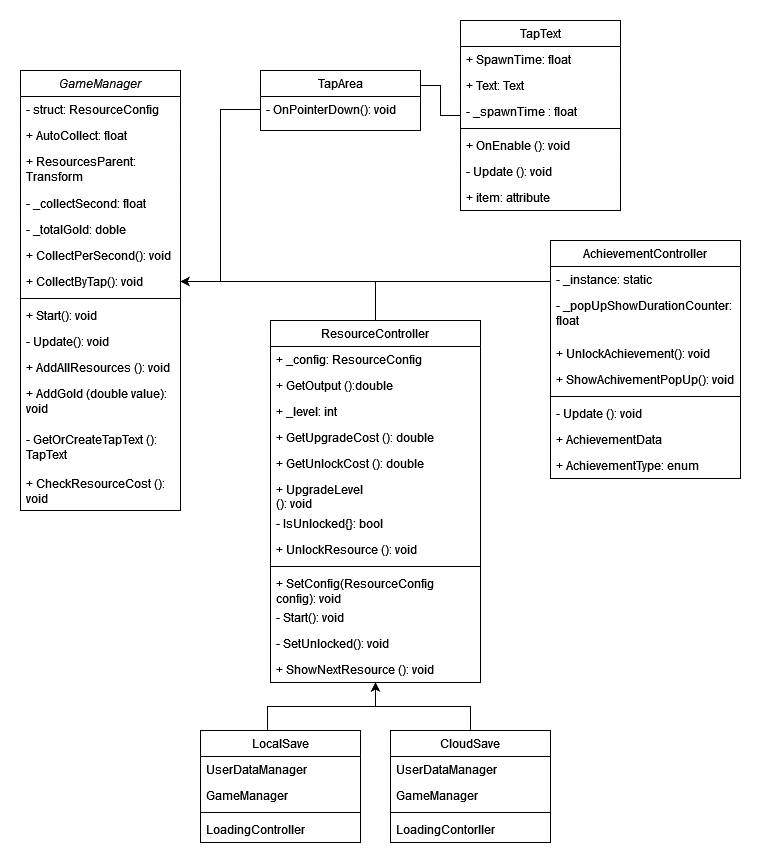

The diagram above was exported from draw.io. Its source (the exported page's mxGraphModel, read from the mxfile embedded in the PNG):
<mxGraphModel dx="782" dy="1599" grid="1" gridSize="10" guides="1" tooltips="1" connect="1" arrows="1" fold="1" page="1" pageScale="1" pageWidth="827" pageHeight="1169" math="0" shadow="0">
  <root>
    <mxCell id="WIyWlLk6GJQsqaUBKTNV-0" />
    <mxCell id="WIyWlLk6GJQsqaUBKTNV-1" parent="WIyWlLk6GJQsqaUBKTNV-0" />
    <mxCell id="zkfFHV4jXpPFQw0GAbJ--0" value="GameManager" style="swimlane;fontStyle=2;align=center;verticalAlign=top;childLayout=stackLayout;horizontal=1;startSize=26;horizontalStack=0;resizeParent=1;resizeLast=0;collapsible=1;marginBottom=0;rounded=0;shadow=0;strokeWidth=1;" parent="WIyWlLk6GJQsqaUBKTNV-1" vertex="1">
      <mxGeometry x="50" y="20" width="160" height="440" as="geometry">
        <mxRectangle x="230" y="140" width="160" height="26" as="alternateBounds" />
      </mxGeometry>
    </mxCell>
    <mxCell id="_Rykzr7yg12XNRCgFeTN-0" value="- struct: ResourceConfig" style="text;strokeColor=none;fillColor=none;align=left;verticalAlign=top;spacingLeft=4;spacingRight=4;overflow=hidden;rotatable=0;points=[[0,0.5],[1,0.5]];portConstraint=eastwest;" vertex="1" parent="zkfFHV4jXpPFQw0GAbJ--0">
      <mxGeometry y="26" width="160" height="26" as="geometry" />
    </mxCell>
    <mxCell id="_Rykzr7yg12XNRCgFeTN-1" value="+ AutoCollect: float&#10;" style="text;strokeColor=none;fillColor=none;align=left;verticalAlign=top;spacingLeft=4;spacingRight=4;overflow=hidden;rotatable=0;points=[[0,0.5],[1,0.5]];portConstraint=eastwest;" vertex="1" parent="zkfFHV4jXpPFQw0GAbJ--0">
      <mxGeometry y="52" width="160" height="26" as="geometry" />
    </mxCell>
    <mxCell id="_Rykzr7yg12XNRCgFeTN-15" value="+ ResourcesParent: Transform" style="text;strokeColor=none;fillColor=none;align=left;verticalAlign=top;spacingLeft=4;spacingRight=4;overflow=hidden;rotatable=0;points=[[0,0.5],[1,0.5]];portConstraint=eastwest;whiteSpace=wrap;" vertex="1" parent="zkfFHV4jXpPFQw0GAbJ--0">
      <mxGeometry y="78" width="160" height="42" as="geometry" />
    </mxCell>
    <mxCell id="_Rykzr7yg12XNRCgFeTN-16" value="- _collectSecond: float" style="text;strokeColor=none;fillColor=none;align=left;verticalAlign=top;spacingLeft=4;spacingRight=4;overflow=hidden;rotatable=0;points=[[0,0.5],[1,0.5]];portConstraint=eastwest;" vertex="1" parent="zkfFHV4jXpPFQw0GAbJ--0">
      <mxGeometry y="120" width="160" height="26" as="geometry" />
    </mxCell>
    <mxCell id="_Rykzr7yg12XNRCgFeTN-17" value="- _totalGold: doble" style="text;strokeColor=none;fillColor=none;align=left;verticalAlign=top;spacingLeft=4;spacingRight=4;overflow=hidden;rotatable=0;points=[[0,0.5],[1,0.5]];portConstraint=eastwest;" vertex="1" parent="zkfFHV4jXpPFQw0GAbJ--0">
      <mxGeometry y="146" width="160" height="26" as="geometry" />
    </mxCell>
    <mxCell id="_Rykzr7yg12XNRCgFeTN-19" value="+ CollectPerSecond(): void&#10;" style="text;strokeColor=none;fillColor=none;align=left;verticalAlign=top;spacingLeft=4;spacingRight=4;overflow=hidden;rotatable=0;points=[[0,0.5],[1,0.5]];portConstraint=eastwest;" vertex="1" parent="zkfFHV4jXpPFQw0GAbJ--0">
      <mxGeometry y="172" width="160" height="26" as="geometry" />
    </mxCell>
    <mxCell id="_Rykzr7yg12XNRCgFeTN-26" value="+ CollectByTap(): void&#10;" style="text;strokeColor=none;fillColor=none;align=left;verticalAlign=top;spacingLeft=4;spacingRight=4;overflow=hidden;rotatable=0;points=[[0,0.5],[1,0.5]];portConstraint=eastwest;" vertex="1" parent="zkfFHV4jXpPFQw0GAbJ--0">
      <mxGeometry y="198" width="160" height="26" as="geometry" />
    </mxCell>
    <mxCell id="_Rykzr7yg12XNRCgFeTN-4" value="" style="line;strokeWidth=1;fillColor=none;align=left;verticalAlign=middle;spacingTop=-1;spacingLeft=3;spacingRight=3;rotatable=0;labelPosition=right;points=[];portConstraint=eastwest;" vertex="1" parent="zkfFHV4jXpPFQw0GAbJ--0">
      <mxGeometry y="224" width="160" height="8" as="geometry" />
    </mxCell>
    <mxCell id="_Rykzr7yg12XNRCgFeTN-6" value="+ Start(): void" style="text;strokeColor=none;fillColor=none;align=left;verticalAlign=top;spacingLeft=4;spacingRight=4;overflow=hidden;rotatable=0;points=[[0,0.5],[1,0.5]];portConstraint=eastwest;" vertex="1" parent="zkfFHV4jXpPFQw0GAbJ--0">
      <mxGeometry y="232" width="160" height="26" as="geometry" />
    </mxCell>
    <mxCell id="_Rykzr7yg12XNRCgFeTN-5" value="- Update(): void" style="text;strokeColor=none;fillColor=none;align=left;verticalAlign=top;spacingLeft=4;spacingRight=4;overflow=hidden;rotatable=0;points=[[0,0.5],[1,0.5]];portConstraint=eastwest;" vertex="1" parent="zkfFHV4jXpPFQw0GAbJ--0">
      <mxGeometry y="258" width="160" height="26" as="geometry" />
    </mxCell>
    <mxCell id="_Rykzr7yg12XNRCgFeTN-18" value="+ AddAllResources (): void&#10;" style="text;strokeColor=none;fillColor=none;align=left;verticalAlign=top;spacingLeft=4;spacingRight=4;overflow=hidden;rotatable=0;points=[[0,0.5],[1,0.5]];portConstraint=eastwest;" vertex="1" parent="zkfFHV4jXpPFQw0GAbJ--0">
      <mxGeometry y="284" width="160" height="26" as="geometry" />
    </mxCell>
    <mxCell id="_Rykzr7yg12XNRCgFeTN-20" value="+ AddGold (double value): void&#10;" style="text;strokeColor=none;fillColor=none;align=left;verticalAlign=top;spacingLeft=4;spacingRight=4;overflow=hidden;rotatable=0;points=[[0,0.5],[1,0.5]];portConstraint=eastwest;whiteSpace=wrap;" vertex="1" parent="zkfFHV4jXpPFQw0GAbJ--0">
      <mxGeometry y="310" width="160" height="46" as="geometry" />
    </mxCell>
    <mxCell id="_Rykzr7yg12XNRCgFeTN-27" value="- GetOrCreateTapText (): TapText&#10;" style="text;strokeColor=none;fillColor=none;align=left;verticalAlign=top;spacingLeft=4;spacingRight=4;overflow=hidden;rotatable=0;points=[[0,0.5],[1,0.5]];portConstraint=eastwest;whiteSpace=wrap;" vertex="1" parent="zkfFHV4jXpPFQw0GAbJ--0">
      <mxGeometry y="356" width="160" height="44" as="geometry" />
    </mxCell>
    <mxCell id="_Rykzr7yg12XNRCgFeTN-39" value="+ CheckResourceCost (): void&#10;" style="text;strokeColor=none;fillColor=none;align=left;verticalAlign=top;spacingLeft=4;spacingRight=4;overflow=hidden;rotatable=0;points=[[0,0.5],[1,0.5]];portConstraint=eastwest;whiteSpace=wrap;" vertex="1" parent="zkfFHV4jXpPFQw0GAbJ--0">
      <mxGeometry y="400" width="160" height="40" as="geometry" />
    </mxCell>
    <mxCell id="_Rykzr7yg12XNRCgFeTN-13" style="edgeStyle=orthogonalEdgeStyle;rounded=0;orthogonalLoop=1;jettySize=auto;html=1;exitX=0.419;exitY=0;exitDx=0;exitDy=0;exitPerimeter=0;entryX=0.5;entryY=1;entryDx=0;entryDy=0;" edge="1" parent="WIyWlLk6GJQsqaUBKTNV-1" source="zkfFHV4jXpPFQw0GAbJ--6" target="eNWepSKH3F9QdyMz1iJa-0">
      <mxGeometry relative="1" as="geometry">
        <mxPoint x="400" y="440" as="targetPoint" />
      </mxGeometry>
    </mxCell>
    <mxCell id="zkfFHV4jXpPFQw0GAbJ--6" value="LocalSave" style="swimlane;fontStyle=0;align=center;verticalAlign=top;childLayout=stackLayout;horizontal=1;startSize=26;horizontalStack=0;resizeParent=1;resizeLast=0;collapsible=1;marginBottom=0;rounded=0;shadow=0;strokeWidth=1;" parent="WIyWlLk6GJQsqaUBKTNV-1" vertex="1">
      <mxGeometry x="230" y="680" width="160" height="112" as="geometry">
        <mxRectangle x="-40" y="440" width="160" height="26" as="alternateBounds" />
      </mxGeometry>
    </mxCell>
    <mxCell id="zkfFHV4jXpPFQw0GAbJ--7" value="UserDataManager" style="text;align=left;verticalAlign=top;spacingLeft=4;spacingRight=4;overflow=hidden;rotatable=0;points=[[0,0.5],[1,0.5]];portConstraint=eastwest;" parent="zkfFHV4jXpPFQw0GAbJ--6" vertex="1">
      <mxGeometry y="26" width="160" height="26" as="geometry" />
    </mxCell>
    <mxCell id="zkfFHV4jXpPFQw0GAbJ--8" value="GameManager" style="text;align=left;verticalAlign=top;spacingLeft=4;spacingRight=4;overflow=hidden;rotatable=0;points=[[0,0.5],[1,0.5]];portConstraint=eastwest;rounded=0;shadow=0;html=0;" parent="zkfFHV4jXpPFQw0GAbJ--6" vertex="1">
      <mxGeometry y="52" width="160" height="26" as="geometry" />
    </mxCell>
    <mxCell id="zkfFHV4jXpPFQw0GAbJ--9" value="" style="line;html=1;strokeWidth=1;align=left;verticalAlign=middle;spacingTop=-1;spacingLeft=3;spacingRight=3;rotatable=0;labelPosition=right;points=[];portConstraint=eastwest;" parent="zkfFHV4jXpPFQw0GAbJ--6" vertex="1">
      <mxGeometry y="78" width="160" height="8" as="geometry" />
    </mxCell>
    <mxCell id="zkfFHV4jXpPFQw0GAbJ--11" value="LoadingController" style="text;align=left;verticalAlign=top;spacingLeft=4;spacingRight=4;overflow=hidden;rotatable=0;points=[[0,0.5],[1,0.5]];portConstraint=eastwest;" parent="zkfFHV4jXpPFQw0GAbJ--6" vertex="1">
      <mxGeometry y="86" width="160" height="26" as="geometry" />
    </mxCell>
    <mxCell id="_Rykzr7yg12XNRCgFeTN-14" style="edgeStyle=orthogonalEdgeStyle;rounded=0;orthogonalLoop=1;jettySize=auto;html=1;exitX=0.5;exitY=0;exitDx=0;exitDy=0;entryX=0.5;entryY=1;entryDx=0;entryDy=0;" edge="1" parent="WIyWlLk6GJQsqaUBKTNV-1" source="zkfFHV4jXpPFQw0GAbJ--13" target="eNWepSKH3F9QdyMz1iJa-0">
      <mxGeometry relative="1" as="geometry">
        <mxPoint x="400" y="440" as="targetPoint" />
      </mxGeometry>
    </mxCell>
    <mxCell id="zkfFHV4jXpPFQw0GAbJ--13" value="CloudSave" style="swimlane;fontStyle=0;align=center;verticalAlign=top;childLayout=stackLayout;horizontal=1;startSize=26;horizontalStack=0;resizeParent=1;resizeLast=0;collapsible=1;marginBottom=0;rounded=0;shadow=0;strokeWidth=1;" parent="WIyWlLk6GJQsqaUBKTNV-1" vertex="1">
      <mxGeometry x="420" y="680" width="160" height="112" as="geometry">
        <mxRectangle x="150" y="440" width="170" height="26" as="alternateBounds" />
      </mxGeometry>
    </mxCell>
    <mxCell id="zkfFHV4jXpPFQw0GAbJ--14" value="UserDataManager" style="text;align=left;verticalAlign=top;spacingLeft=4;spacingRight=4;overflow=hidden;rotatable=0;points=[[0,0.5],[1,0.5]];portConstraint=eastwest;" parent="zkfFHV4jXpPFQw0GAbJ--13" vertex="1">
      <mxGeometry y="26" width="160" height="26" as="geometry" />
    </mxCell>
    <mxCell id="eNWepSKH3F9QdyMz1iJa-16" value="GameManager" style="text;strokeColor=none;fillColor=none;align=left;verticalAlign=top;spacingLeft=4;spacingRight=4;overflow=hidden;rotatable=0;points=[[0,0.5],[1,0.5]];portConstraint=eastwest;" parent="zkfFHV4jXpPFQw0GAbJ--13" vertex="1">
      <mxGeometry y="52" width="160" height="26" as="geometry" />
    </mxCell>
    <mxCell id="eNWepSKH3F9QdyMz1iJa-15" value="" style="line;html=1;strokeWidth=1;align=left;verticalAlign=middle;spacingTop=-1;spacingLeft=3;spacingRight=3;rotatable=0;labelPosition=right;points=[];portConstraint=eastwest;" parent="zkfFHV4jXpPFQw0GAbJ--13" vertex="1">
      <mxGeometry y="78" width="160" height="8" as="geometry" />
    </mxCell>
    <mxCell id="eNWepSKH3F9QdyMz1iJa-14" value="LoadingContorller" style="text;strokeColor=none;fillColor=none;align=left;verticalAlign=top;spacingLeft=4;spacingRight=4;overflow=hidden;rotatable=0;points=[[0,0.5],[1,0.5]];portConstraint=eastwest;" parent="zkfFHV4jXpPFQw0GAbJ--13" vertex="1">
      <mxGeometry y="86" width="160" height="26" as="geometry" />
    </mxCell>
    <mxCell id="_Rykzr7yg12XNRCgFeTN-56" style="edgeStyle=orthogonalEdgeStyle;rounded=0;orthogonalLoop=1;jettySize=auto;html=1;entryX=1;entryY=0.25;entryDx=0;entryDy=0;endArrow=none;endFill=0;" edge="1" parent="WIyWlLk6GJQsqaUBKTNV-1" source="zkfFHV4jXpPFQw0GAbJ--17" target="_Rykzr7yg12XNRCgFeTN-28">
      <mxGeometry relative="1" as="geometry" />
    </mxCell>
    <mxCell id="zkfFHV4jXpPFQw0GAbJ--17" value="TapText" style="swimlane;fontStyle=0;align=center;verticalAlign=top;childLayout=stackLayout;horizontal=1;startSize=26;horizontalStack=0;resizeParent=1;resizeLast=0;collapsible=1;marginBottom=0;rounded=0;shadow=0;strokeWidth=1;" parent="WIyWlLk6GJQsqaUBKTNV-1" vertex="1">
      <mxGeometry x="490" y="-30" width="160" height="190" as="geometry">
        <mxRectangle x="550" y="140" width="160" height="26" as="alternateBounds" />
      </mxGeometry>
    </mxCell>
    <mxCell id="eNWepSKH3F9QdyMz1iJa-33" value="+ SpawnTime: float" style="text;strokeColor=none;fillColor=none;align=left;verticalAlign=top;spacingLeft=4;spacingRight=4;overflow=hidden;rotatable=0;points=[[0,0.5],[1,0.5]];portConstraint=eastwest;" parent="zkfFHV4jXpPFQw0GAbJ--17" vertex="1">
      <mxGeometry y="26" width="160" height="26" as="geometry" />
    </mxCell>
    <mxCell id="eNWepSKH3F9QdyMz1iJa-34" value="+ Text: Text" style="text;strokeColor=none;fillColor=none;align=left;verticalAlign=top;spacingLeft=4;spacingRight=4;overflow=hidden;rotatable=0;points=[[0,0.5],[1,0.5]];portConstraint=eastwest;" parent="zkfFHV4jXpPFQw0GAbJ--17" vertex="1">
      <mxGeometry y="52" width="160" height="26" as="geometry" />
    </mxCell>
    <mxCell id="_Rykzr7yg12XNRCgFeTN-21" value="- _spawnTime : float&#10;" style="text;strokeColor=none;fillColor=none;align=left;verticalAlign=top;spacingLeft=4;spacingRight=4;overflow=hidden;rotatable=0;points=[[0,0.5],[1,0.5]];portConstraint=eastwest;" vertex="1" parent="zkfFHV4jXpPFQw0GAbJ--17">
      <mxGeometry y="78" width="160" height="26" as="geometry" />
    </mxCell>
    <mxCell id="_Rykzr7yg12XNRCgFeTN-22" value="" style="line;strokeWidth=1;fillColor=none;align=left;verticalAlign=middle;spacingTop=-1;spacingLeft=3;spacingRight=3;rotatable=0;labelPosition=right;points=[];portConstraint=eastwest;" vertex="1" parent="zkfFHV4jXpPFQw0GAbJ--17">
      <mxGeometry y="104" width="160" height="8" as="geometry" />
    </mxCell>
    <mxCell id="_Rykzr7yg12XNRCgFeTN-23" value="+ OnEnable (): void&#10;" style="text;strokeColor=none;fillColor=none;align=left;verticalAlign=top;spacingLeft=4;spacingRight=4;overflow=hidden;rotatable=0;points=[[0,0.5],[1,0.5]];portConstraint=eastwest;" vertex="1" parent="zkfFHV4jXpPFQw0GAbJ--17">
      <mxGeometry y="112" width="160" height="26" as="geometry" />
    </mxCell>
    <mxCell id="_Rykzr7yg12XNRCgFeTN-24" value="- Update (): void&#10;" style="text;strokeColor=none;fillColor=none;align=left;verticalAlign=top;spacingLeft=4;spacingRight=4;overflow=hidden;rotatable=0;points=[[0,0.5],[1,0.5]];portConstraint=eastwest;" vertex="1" parent="zkfFHV4jXpPFQw0GAbJ--17">
      <mxGeometry y="138" width="160" height="26" as="geometry" />
    </mxCell>
    <mxCell id="_Rykzr7yg12XNRCgFeTN-25" value="+ item: attribute" style="text;strokeColor=none;fillColor=none;align=left;verticalAlign=top;spacingLeft=4;spacingRight=4;overflow=hidden;rotatable=0;points=[[0,0.5],[1,0.5]];portConstraint=eastwest;" vertex="1" parent="zkfFHV4jXpPFQw0GAbJ--17">
      <mxGeometry y="164" width="160" height="26" as="geometry" />
    </mxCell>
    <mxCell id="_Rykzr7yg12XNRCgFeTN-55" style="edgeStyle=orthogonalEdgeStyle;rounded=0;orthogonalLoop=1;jettySize=auto;html=1;entryX=1;entryY=0.5;entryDx=0;entryDy=0;" edge="1" parent="WIyWlLk6GJQsqaUBKTNV-1" source="eNWepSKH3F9QdyMz1iJa-0" target="_Rykzr7yg12XNRCgFeTN-26">
      <mxGeometry relative="1" as="geometry" />
    </mxCell>
    <mxCell id="eNWepSKH3F9QdyMz1iJa-0" value="ResourceController" style="swimlane;fontStyle=0;align=center;verticalAlign=top;childLayout=stackLayout;horizontal=1;startSize=26;horizontalStack=0;resizeParent=1;resizeLast=0;collapsible=1;marginBottom=0;rounded=0;shadow=0;strokeWidth=1;" parent="WIyWlLk6GJQsqaUBKTNV-1" vertex="1">
      <mxGeometry x="300" y="270" width="210" height="362" as="geometry">
        <mxRectangle x="550" y="140" width="160" height="26" as="alternateBounds" />
      </mxGeometry>
    </mxCell>
    <mxCell id="_Rykzr7yg12XNRCgFeTN-2" value="+ _config: ResourceConfig" style="text;strokeColor=none;fillColor=none;align=left;verticalAlign=top;spacingLeft=4;spacingRight=4;overflow=hidden;rotatable=0;points=[[0,0.5],[1,0.5]];portConstraint=eastwest;" vertex="1" parent="eNWepSKH3F9QdyMz1iJa-0">
      <mxGeometry y="26" width="210" height="26" as="geometry" />
    </mxCell>
    <mxCell id="_Rykzr7yg12XNRCgFeTN-10" value="+ GetOutput ():double&#10;" style="text;strokeColor=none;fillColor=none;align=left;verticalAlign=top;spacingLeft=4;spacingRight=4;overflow=hidden;rotatable=0;points=[[0,0.5],[1,0.5]];portConstraint=eastwest;" vertex="1" parent="eNWepSKH3F9QdyMz1iJa-0">
      <mxGeometry y="52" width="210" height="26" as="geometry" />
    </mxCell>
    <mxCell id="_Rykzr7yg12XNRCgFeTN-3" value="+ _level: int" style="text;strokeColor=none;fillColor=none;align=left;verticalAlign=top;spacingLeft=4;spacingRight=4;overflow=hidden;rotatable=0;points=[[0,0.5],[1,0.5]];portConstraint=eastwest;" vertex="1" parent="eNWepSKH3F9QdyMz1iJa-0">
      <mxGeometry y="78" width="210" height="26" as="geometry" />
    </mxCell>
    <mxCell id="_Rykzr7yg12XNRCgFeTN-11" value="+ GetUpgradeCost (): double" style="text;strokeColor=none;fillColor=none;align=left;verticalAlign=top;spacingLeft=4;spacingRight=4;overflow=hidden;rotatable=0;points=[[0,0.5],[1,0.5]];portConstraint=eastwest;whiteSpace=wrap;" vertex="1" parent="eNWepSKH3F9QdyMz1iJa-0">
      <mxGeometry y="104" width="210" height="26" as="geometry" />
    </mxCell>
    <mxCell id="_Rykzr7yg12XNRCgFeTN-12" value="+ GetUnlockCost (): double&#10;" style="text;strokeColor=none;fillColor=none;align=left;verticalAlign=top;spacingLeft=4;spacingRight=4;overflow=hidden;rotatable=0;points=[[0,0.5],[1,0.5]];portConstraint=eastwest;" vertex="1" parent="eNWepSKH3F9QdyMz1iJa-0">
      <mxGeometry y="130" width="210" height="26" as="geometry" />
    </mxCell>
    <mxCell id="_Rykzr7yg12XNRCgFeTN-38" value="+ UpgradeLevel&#10;  (): void&#10;" style="text;strokeColor=none;fillColor=none;align=left;verticalAlign=top;spacingLeft=4;spacingRight=4;overflow=hidden;rotatable=0;points=[[0,0.5],[1,0.5]];portConstraint=eastwest;" vertex="1" parent="eNWepSKH3F9QdyMz1iJa-0">
      <mxGeometry y="156" width="210" height="34" as="geometry" />
    </mxCell>
    <mxCell id="_Rykzr7yg12XNRCgFeTN-40" value="- IsUnlocked{}: bool&#10;" style="text;strokeColor=none;fillColor=none;align=left;verticalAlign=top;spacingLeft=4;spacingRight=4;overflow=hidden;rotatable=0;points=[[0,0.5],[1,0.5]];portConstraint=eastwest;" vertex="1" parent="eNWepSKH3F9QdyMz1iJa-0">
      <mxGeometry y="190" width="210" height="26" as="geometry" />
    </mxCell>
    <mxCell id="_Rykzr7yg12XNRCgFeTN-43" value="+   UnlockResource (): void&#10;" style="text;strokeColor=none;fillColor=none;align=left;verticalAlign=top;spacingLeft=4;spacingRight=4;overflow=hidden;rotatable=0;points=[[0,0.5],[1,0.5]];portConstraint=eastwest;" vertex="1" parent="eNWepSKH3F9QdyMz1iJa-0">
      <mxGeometry y="216" width="210" height="26" as="geometry" />
    </mxCell>
    <mxCell id="_Rykzr7yg12XNRCgFeTN-7" value="" style="line;strokeWidth=1;fillColor=none;align=left;verticalAlign=middle;spacingTop=-1;spacingLeft=3;spacingRight=3;rotatable=0;labelPosition=right;points=[];portConstraint=eastwest;" vertex="1" parent="eNWepSKH3F9QdyMz1iJa-0">
      <mxGeometry y="242" width="210" height="8" as="geometry" />
    </mxCell>
    <mxCell id="_Rykzr7yg12XNRCgFeTN-8" value="+ SetConfig(ResourceConfig config): void&#10;" style="text;strokeColor=none;fillColor=none;align=left;verticalAlign=top;spacingLeft=4;spacingRight=4;overflow=hidden;rotatable=0;points=[[0,0.5],[1,0.5]];portConstraint=eastwest;whiteSpace=wrap;" vertex="1" parent="eNWepSKH3F9QdyMz1iJa-0">
      <mxGeometry y="250" width="210" height="34" as="geometry" />
    </mxCell>
    <mxCell id="_Rykzr7yg12XNRCgFeTN-37" value="- Start(): void" style="text;strokeColor=none;fillColor=none;align=left;verticalAlign=top;spacingLeft=4;spacingRight=4;overflow=hidden;rotatable=0;points=[[0,0.5],[1,0.5]];portConstraint=eastwest;" vertex="1" parent="eNWepSKH3F9QdyMz1iJa-0">
      <mxGeometry y="284" width="210" height="26" as="geometry" />
    </mxCell>
    <mxCell id="_Rykzr7yg12XNRCgFeTN-44" value="- SetUnlocked(): void&#10;" style="text;strokeColor=none;fillColor=none;align=left;verticalAlign=top;spacingLeft=4;spacingRight=4;overflow=hidden;rotatable=0;points=[[0,0.5],[1,0.5]];portConstraint=eastwest;" vertex="1" parent="eNWepSKH3F9QdyMz1iJa-0">
      <mxGeometry y="310" width="210" height="26" as="geometry" />
    </mxCell>
    <mxCell id="_Rykzr7yg12XNRCgFeTN-45" value="+ ShowNextResource (): void&#10;" style="text;strokeColor=none;fillColor=none;align=left;verticalAlign=top;spacingLeft=4;spacingRight=4;overflow=hidden;rotatable=0;points=[[0,0.5],[1,0.5]];portConstraint=eastwest;" vertex="1" parent="eNWepSKH3F9QdyMz1iJa-0">
      <mxGeometry y="336" width="210" height="26" as="geometry" />
    </mxCell>
    <mxCell id="eNWepSKH3F9QdyMz1iJa-20" value="AchievementController" style="swimlane;fontStyle=0;align=center;verticalAlign=top;childLayout=stackLayout;horizontal=1;startSize=26;horizontalStack=0;resizeParent=1;resizeLast=0;collapsible=1;marginBottom=0;rounded=0;shadow=0;strokeWidth=1;" parent="WIyWlLk6GJQsqaUBKTNV-1" vertex="1">
      <mxGeometry x="580" y="190" width="190" height="238" as="geometry">
        <mxRectangle x="600" y="190" width="160" height="26" as="alternateBounds" />
      </mxGeometry>
    </mxCell>
    <mxCell id="_Rykzr7yg12XNRCgFeTN-46" value="-  _instance: static&#10;" style="text;strokeColor=none;fillColor=none;align=left;verticalAlign=top;spacingLeft=4;spacingRight=4;overflow=hidden;rotatable=0;points=[[0,0.5],[1,0.5]];portConstraint=eastwest;" vertex="1" parent="eNWepSKH3F9QdyMz1iJa-20">
      <mxGeometry y="26" width="190" height="26" as="geometry" />
    </mxCell>
    <mxCell id="_Rykzr7yg12XNRCgFeTN-47" value="- _popUpShowDurationCounter: float&#10;" style="text;strokeColor=none;fillColor=none;align=left;verticalAlign=top;spacingLeft=4;spacingRight=4;overflow=hidden;rotatable=0;points=[[0,0.5],[1,0.5]];portConstraint=eastwest;whiteSpace=wrap;" vertex="1" parent="eNWepSKH3F9QdyMz1iJa-20">
      <mxGeometry y="52" width="190" height="48" as="geometry" />
    </mxCell>
    <mxCell id="_Rykzr7yg12XNRCgFeTN-50" value="+ UnlockAchievement(): void&#10;" style="text;strokeColor=none;fillColor=none;align=left;verticalAlign=top;spacingLeft=4;spacingRight=4;overflow=hidden;rotatable=0;points=[[0,0.5],[1,0.5]];portConstraint=eastwest;" vertex="1" parent="eNWepSKH3F9QdyMz1iJa-20">
      <mxGeometry y="100" width="190" height="26" as="geometry" />
    </mxCell>
    <mxCell id="_Rykzr7yg12XNRCgFeTN-51" value="+ ShowAchivementPopUp(): void&#10;" style="text;strokeColor=none;fillColor=none;align=left;verticalAlign=top;spacingLeft=4;spacingRight=4;overflow=hidden;rotatable=0;points=[[0,0.5],[1,0.5]];portConstraint=eastwest;" vertex="1" parent="eNWepSKH3F9QdyMz1iJa-20">
      <mxGeometry y="126" width="190" height="26" as="geometry" />
    </mxCell>
    <mxCell id="_Rykzr7yg12XNRCgFeTN-49" value="" style="line;strokeWidth=1;fillColor=none;align=left;verticalAlign=middle;spacingTop=-1;spacingLeft=3;spacingRight=3;rotatable=0;labelPosition=right;points=[];portConstraint=eastwest;" vertex="1" parent="eNWepSKH3F9QdyMz1iJa-20">
      <mxGeometry y="152" width="190" height="8" as="geometry" />
    </mxCell>
    <mxCell id="_Rykzr7yg12XNRCgFeTN-48" value="- Update (): void&#10;" style="text;strokeColor=none;fillColor=none;align=left;verticalAlign=top;spacingLeft=4;spacingRight=4;overflow=hidden;rotatable=0;points=[[0,0.5],[1,0.5]];portConstraint=eastwest;" vertex="1" parent="eNWepSKH3F9QdyMz1iJa-20">
      <mxGeometry y="160" width="190" height="26" as="geometry" />
    </mxCell>
    <mxCell id="_Rykzr7yg12XNRCgFeTN-53" value="+ AchievementData" style="text;strokeColor=none;fillColor=none;align=left;verticalAlign=top;spacingLeft=4;spacingRight=4;overflow=hidden;rotatable=0;points=[[0,0.5],[1,0.5]];portConstraint=eastwest;" vertex="1" parent="eNWepSKH3F9QdyMz1iJa-20">
      <mxGeometry y="186" width="190" height="26" as="geometry" />
    </mxCell>
    <mxCell id="_Rykzr7yg12XNRCgFeTN-54" value="+ AchievementType: enum&#10;" style="text;strokeColor=none;fillColor=none;align=left;verticalAlign=top;spacingLeft=4;spacingRight=4;overflow=hidden;rotatable=0;points=[[0,0.5],[1,0.5]];portConstraint=eastwest;" vertex="1" parent="eNWepSKH3F9QdyMz1iJa-20">
      <mxGeometry y="212" width="190" height="26" as="geometry" />
    </mxCell>
    <mxCell id="_Rykzr7yg12XNRCgFeTN-28" value="TapArea" style="swimlane;fontStyle=0;align=center;verticalAlign=top;childLayout=stackLayout;horizontal=1;startSize=26;horizontalStack=0;resizeParent=1;resizeLast=0;collapsible=1;marginBottom=0;rounded=0;shadow=0;strokeWidth=1;" vertex="1" parent="WIyWlLk6GJQsqaUBKTNV-1">
      <mxGeometry x="290" y="20" width="160" height="60" as="geometry">
        <mxRectangle x="550" y="140" width="160" height="26" as="alternateBounds" />
      </mxGeometry>
    </mxCell>
    <mxCell id="_Rykzr7yg12XNRCgFeTN-36" value="- OnPointerDown(): void&#10;" style="text;strokeColor=none;fillColor=none;align=left;verticalAlign=top;spacingLeft=4;spacingRight=4;overflow=hidden;rotatable=0;points=[[0,0.5],[1,0.5]];portConstraint=eastwest;" vertex="1" parent="_Rykzr7yg12XNRCgFeTN-28">
      <mxGeometry y="26" width="160" height="26" as="geometry" />
    </mxCell>
    <mxCell id="_Rykzr7yg12XNRCgFeTN-57" style="edgeStyle=orthogonalEdgeStyle;rounded=0;orthogonalLoop=1;jettySize=auto;html=1;entryX=1;entryY=0.5;entryDx=0;entryDy=0;endArrow=none;endFill=0;" edge="1" parent="WIyWlLk6GJQsqaUBKTNV-1" source="_Rykzr7yg12XNRCgFeTN-36" target="_Rykzr7yg12XNRCgFeTN-26">
      <mxGeometry relative="1" as="geometry" />
    </mxCell>
    <mxCell id="_Rykzr7yg12XNRCgFeTN-58" style="edgeStyle=orthogonalEdgeStyle;rounded=0;orthogonalLoop=1;jettySize=auto;html=1;entryX=1;entryY=0.5;entryDx=0;entryDy=0;endArrow=classic;endFill=1;" edge="1" parent="WIyWlLk6GJQsqaUBKTNV-1" source="_Rykzr7yg12XNRCgFeTN-46" target="_Rykzr7yg12XNRCgFeTN-26">
      <mxGeometry relative="1" as="geometry">
        <Array as="points">
          <mxPoint x="490" y="231" />
          <mxPoint x="490" y="231" />
        </Array>
      </mxGeometry>
    </mxCell>
  </root>
</mxGraphModel>